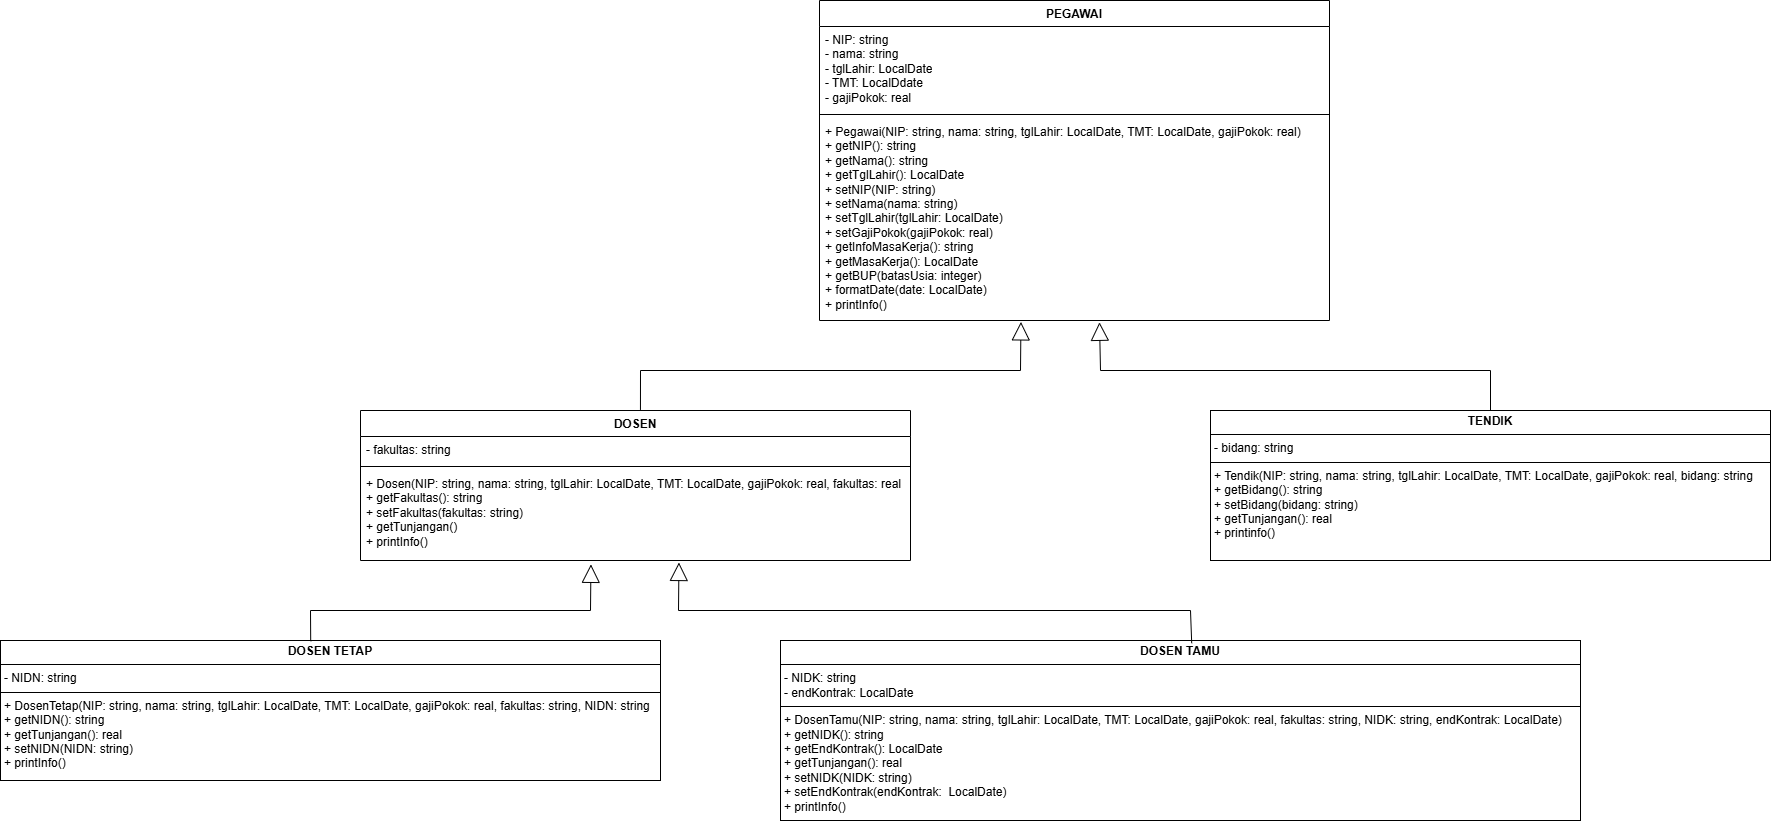

The diagram above was exported from draw.io. Its source (the exported page's mxGraphModel, read from the mxfile embedded in the PNG):
<mxGraphModel dx="2812" dy="875" grid="1" gridSize="10" guides="1" tooltips="1" connect="1" arrows="1" fold="1" page="1" pageScale="1" pageWidth="827" pageHeight="1169" math="0" shadow="0">
  <root>
    <mxCell id="WIyWlLk6GJQsqaUBKTNV-0" />
    <mxCell id="WIyWlLk6GJQsqaUBKTNV-1" parent="WIyWlLk6GJQsqaUBKTNV-0" />
    <mxCell id="4S4nRUaPKYiD_ZG85u4Y-4" value="PEGAWAI" style="swimlane;fontStyle=1;align=center;verticalAlign=top;childLayout=stackLayout;horizontal=1;startSize=26;horizontalStack=0;resizeParent=1;resizeParentMax=0;resizeLast=0;collapsible=1;marginBottom=0;whiteSpace=wrap;html=1;" parent="WIyWlLk6GJQsqaUBKTNV-1" vertex="1">
      <mxGeometry x="159" y="110" width="510" height="320" as="geometry" />
    </mxCell>
    <mxCell id="4S4nRUaPKYiD_ZG85u4Y-5" value="- NIP: string&lt;div&gt;- nama: string&lt;/div&gt;&lt;div&gt;- tglLahir: LocalDate&lt;/div&gt;&lt;div&gt;- TMT: LocalDdate&lt;/div&gt;&lt;div&gt;- gajiPokok: real&lt;/div&gt;" style="text;strokeColor=none;fillColor=none;align=left;verticalAlign=top;spacingLeft=4;spacingRight=4;overflow=hidden;rotatable=0;points=[[0,0.5],[1,0.5]];portConstraint=eastwest;whiteSpace=wrap;html=1;" parent="4S4nRUaPKYiD_ZG85u4Y-4" vertex="1">
      <mxGeometry y="26" width="510" height="84" as="geometry" />
    </mxCell>
    <mxCell id="4S4nRUaPKYiD_ZG85u4Y-6" value="" style="line;strokeWidth=1;fillColor=none;align=left;verticalAlign=middle;spacingTop=-1;spacingLeft=3;spacingRight=3;rotatable=0;labelPosition=right;points=[];portConstraint=eastwest;strokeColor=inherit;" parent="4S4nRUaPKYiD_ZG85u4Y-4" vertex="1">
      <mxGeometry y="110" width="510" height="8" as="geometry" />
    </mxCell>
    <mxCell id="4S4nRUaPKYiD_ZG85u4Y-7" value="+ Pegawai(NIP: string, nama: string, tglLahir: LocalDate, TMT: LocalDate, gajiPokok: real)&lt;div&gt;+ getNIP(): string&lt;/div&gt;&lt;div&gt;+ getNama(): string&lt;/div&gt;&lt;div&gt;+ getTglLahir(): LocalDate&lt;/div&gt;&lt;div&gt;+ setNIP(NIP: string)&lt;/div&gt;&lt;div&gt;+ setNama(nama: string)&lt;/div&gt;&lt;div&gt;+ setTglLahir(tglLahir: LocalDate)&lt;/div&gt;&lt;div&gt;+ setGajiPokok(gajiPokok: real)&lt;/div&gt;&lt;div&gt;+ getInfoMasaKerja(): string&lt;/div&gt;&lt;div&gt;+ getMasaKerja(): LocalDate&lt;/div&gt;&lt;div&gt;+ getBUP(batasUsia: integer)&lt;/div&gt;&lt;div&gt;+ formatDate(date: LocalDate)&lt;/div&gt;&lt;div&gt;+ printInfo()&lt;/div&gt;" style="text;strokeColor=none;fillColor=none;align=left;verticalAlign=top;spacingLeft=4;spacingRight=4;overflow=hidden;rotatable=0;points=[[0,0.5],[1,0.5]];portConstraint=eastwest;whiteSpace=wrap;html=1;" parent="4S4nRUaPKYiD_ZG85u4Y-4" vertex="1">
      <mxGeometry y="118" width="510" height="202" as="geometry" />
    </mxCell>
    <mxCell id="4S4nRUaPKYiD_ZG85u4Y-8" value="DOSEN" style="swimlane;fontStyle=1;align=center;verticalAlign=top;childLayout=stackLayout;horizontal=1;startSize=26;horizontalStack=0;resizeParent=1;resizeParentMax=0;resizeLast=0;collapsible=1;marginBottom=0;whiteSpace=wrap;html=1;" parent="WIyWlLk6GJQsqaUBKTNV-1" vertex="1">
      <mxGeometry x="-300" y="520" width="550" height="150" as="geometry" />
    </mxCell>
    <mxCell id="4S4nRUaPKYiD_ZG85u4Y-9" value="- fakultas: string" style="text;strokeColor=none;fillColor=none;align=left;verticalAlign=top;spacingLeft=4;spacingRight=4;overflow=hidden;rotatable=0;points=[[0,0.5],[1,0.5]];portConstraint=eastwest;whiteSpace=wrap;html=1;" parent="4S4nRUaPKYiD_ZG85u4Y-8" vertex="1">
      <mxGeometry y="26" width="550" height="26" as="geometry" />
    </mxCell>
    <mxCell id="4S4nRUaPKYiD_ZG85u4Y-10" value="" style="line;strokeWidth=1;fillColor=none;align=left;verticalAlign=middle;spacingTop=-1;spacingLeft=3;spacingRight=3;rotatable=0;labelPosition=right;points=[];portConstraint=eastwest;strokeColor=inherit;" parent="4S4nRUaPKYiD_ZG85u4Y-8" vertex="1">
      <mxGeometry y="52" width="550" height="8" as="geometry" />
    </mxCell>
    <mxCell id="4S4nRUaPKYiD_ZG85u4Y-11" value="+ Dosen(NIP: string, nama: string, tglLahir: LocalDate, TMT: LocalDate, gajiPokok: real, fakultas: real&lt;div&gt;+ getFakultas(): string&lt;/div&gt;&lt;div&gt;+ setFakultas(fakultas: string)&lt;/div&gt;&lt;div&gt;+ getTunjangan()&lt;/div&gt;&lt;div&gt;+ printInfo()&lt;/div&gt;" style="text;strokeColor=none;fillColor=none;align=left;verticalAlign=top;spacingLeft=4;spacingRight=4;overflow=hidden;rotatable=0;points=[[0,0.5],[1,0.5]];portConstraint=eastwest;whiteSpace=wrap;html=1;" parent="4S4nRUaPKYiD_ZG85u4Y-8" vertex="1">
      <mxGeometry y="60" width="550" height="90" as="geometry" />
    </mxCell>
    <mxCell id="4S4nRUaPKYiD_ZG85u4Y-12" value="" style="endArrow=block;endSize=16;endFill=0;html=1;rounded=0;entryX=0.395;entryY=1.007;entryDx=0;entryDy=0;entryPerimeter=0;exitX=0.509;exitY=-0.004;exitDx=0;exitDy=0;exitPerimeter=0;" parent="WIyWlLk6GJQsqaUBKTNV-1" source="4S4nRUaPKYiD_ZG85u4Y-8" target="4S4nRUaPKYiD_ZG85u4Y-7" edge="1">
      <mxGeometry width="160" relative="1" as="geometry">
        <mxPoint x="120" y="510" as="sourcePoint" />
        <mxPoint x="400" y="440" as="targetPoint" />
        <Array as="points">
          <mxPoint x="-20" y="480" />
          <mxPoint x="360" y="480" />
        </Array>
      </mxGeometry>
    </mxCell>
    <mxCell id="4S4nRUaPKYiD_ZG85u4Y-13" value="&lt;p style=&quot;margin:0px;margin-top:4px;text-align:center;&quot;&gt;&lt;b&gt;TENDIK&lt;/b&gt;&lt;/p&gt;&lt;hr size=&quot;1&quot; style=&quot;border-style:solid;&quot;&gt;&lt;p style=&quot;margin:0px;margin-left:4px;&quot;&gt;- bidang: string&lt;/p&gt;&lt;hr size=&quot;1&quot; style=&quot;border-style:solid;&quot;&gt;&lt;p style=&quot;margin:0px;margin-left:4px;&quot;&gt;+ Tendik(NIP: string, nama: string, tglLahir: LocalDate, TMT: LocalDate, gajiPokok: real, bidang: string&lt;/p&gt;&lt;p style=&quot;margin:0px;margin-left:4px;&quot;&gt;+ getBidang(): string&lt;/p&gt;&lt;p style=&quot;margin:0px;margin-left:4px;&quot;&gt;+ setBidang(bidang: string)&lt;/p&gt;&lt;p style=&quot;margin:0px;margin-left:4px;&quot;&gt;+ getTunjangan(): real&lt;/p&gt;&lt;p style=&quot;margin:0px;margin-left:4px;&quot;&gt;+ printinfo()&lt;/p&gt;" style="verticalAlign=top;align=left;overflow=fill;html=1;whiteSpace=wrap;" parent="WIyWlLk6GJQsqaUBKTNV-1" vertex="1">
      <mxGeometry x="550" y="520" width="560" height="150" as="geometry" />
    </mxCell>
    <mxCell id="4S4nRUaPKYiD_ZG85u4Y-14" value="" style="endArrow=block;endSize=16;endFill=0;html=1;rounded=0;exitX=0.5;exitY=0;exitDx=0;exitDy=0;entryX=0.549;entryY=1.009;entryDx=0;entryDy=0;entryPerimeter=0;" parent="WIyWlLk6GJQsqaUBKTNV-1" source="4S4nRUaPKYiD_ZG85u4Y-13" target="4S4nRUaPKYiD_ZG85u4Y-7" edge="1">
      <mxGeometry width="160" relative="1" as="geometry">
        <mxPoint x="500" y="450" as="sourcePoint" />
        <mxPoint x="660" y="450" as="targetPoint" />
        <Array as="points">
          <mxPoint x="830" y="480" />
          <mxPoint x="440" y="480" />
        </Array>
      </mxGeometry>
    </mxCell>
    <mxCell id="4S4nRUaPKYiD_ZG85u4Y-15" value="&lt;p style=&quot;margin:0px;margin-top:4px;text-align:center;&quot;&gt;&lt;b&gt;DOSEN TETAP&lt;/b&gt;&lt;/p&gt;&lt;hr size=&quot;1&quot; style=&quot;border-style:solid;&quot;&gt;&lt;p style=&quot;margin:0px;margin-left:4px;&quot;&gt;- NIDN: string&lt;/p&gt;&lt;hr size=&quot;1&quot; style=&quot;border-style:solid;&quot;&gt;&lt;p style=&quot;margin:0px;margin-left:4px;&quot;&gt;+ DosenTetap(NIP: string, nama: string, tglLahir: LocalDate, TMT: LocalDate, gajiPokok: real, fakultas: string, NIDN: string&lt;/p&gt;&lt;p style=&quot;margin:0px;margin-left:4px;&quot;&gt;+ getNIDN(): string&lt;/p&gt;&lt;p style=&quot;margin:0px;margin-left:4px;&quot;&gt;+ getTunjangan(): real&lt;/p&gt;&lt;p style=&quot;margin:0px;margin-left:4px;&quot;&gt;+ setNIDN(NIDN: string)&lt;/p&gt;&lt;p style=&quot;margin:0px;margin-left:4px;&quot;&gt;+ printInfo()&lt;/p&gt;" style="verticalAlign=top;align=left;overflow=fill;html=1;whiteSpace=wrap;" parent="WIyWlLk6GJQsqaUBKTNV-1" vertex="1">
      <mxGeometry x="-660" y="750" width="660" height="140" as="geometry" />
    </mxCell>
    <mxCell id="4S4nRUaPKYiD_ZG85u4Y-16" value="&lt;p style=&quot;margin:0px;margin-top:4px;text-align:center;&quot;&gt;&lt;b&gt;DOSEN TAMU&lt;/b&gt;&lt;/p&gt;&lt;hr size=&quot;1&quot; style=&quot;border-style:solid;&quot;&gt;&lt;p style=&quot;margin:0px;margin-left:4px;&quot;&gt;- NIDK: string&lt;/p&gt;&lt;p style=&quot;margin:0px;margin-left:4px;&quot;&gt;- endKontrak: LocalDate&lt;/p&gt;&lt;hr size=&quot;1&quot; style=&quot;border-style:solid;&quot;&gt;&lt;p style=&quot;margin:0px;margin-left:4px;&quot;&gt;+ DosenTamu(NIP: string, nama: string, tglLahir: LocalDate, TMT: LocalDate, gajiPokok: real, fakultas: string, NIDK: string, endKontrak: LocalDate)&lt;/p&gt;&lt;p style=&quot;margin:0px;margin-left:4px;&quot;&gt;+ getNIDK(): string&lt;/p&gt;&lt;p style=&quot;margin:0px;margin-left:4px;&quot;&gt;+ getEndKontrak(): LocalDate&lt;/p&gt;&lt;p style=&quot;margin:0px;margin-left:4px;&quot;&gt;+ getTunjangan(): real&lt;/p&gt;&lt;p style=&quot;margin:0px;margin-left:4px;&quot;&gt;+ setNIDK(NIDK: string)&lt;/p&gt;&lt;p style=&quot;margin:0px;margin-left:4px;&quot;&gt;+ setEndKontrak(endKontrak:&amp;nbsp; LocalDate)&lt;/p&gt;&lt;p style=&quot;margin:0px;margin-left:4px;&quot;&gt;+ printInfo()&lt;/p&gt;" style="verticalAlign=top;align=left;overflow=fill;html=1;whiteSpace=wrap;" parent="WIyWlLk6GJQsqaUBKTNV-1" vertex="1">
      <mxGeometry x="120" y="750" width="800" height="180" as="geometry" />
    </mxCell>
    <mxCell id="4S4nRUaPKYiD_ZG85u4Y-18" value="" style="endArrow=block;endSize=16;endFill=0;html=1;rounded=0;exitX=0.47;exitY=0.005;exitDx=0;exitDy=0;exitPerimeter=0;entryX=0.419;entryY=1.043;entryDx=0;entryDy=0;entryPerimeter=0;" parent="WIyWlLk6GJQsqaUBKTNV-1" source="4S4nRUaPKYiD_ZG85u4Y-15" target="4S4nRUaPKYiD_ZG85u4Y-11" edge="1">
      <mxGeometry width="160" relative="1" as="geometry">
        <mxPoint x="230" y="530" as="sourcePoint" />
        <mxPoint x="390" y="530" as="targetPoint" />
        <Array as="points">
          <mxPoint x="-350" y="720" />
          <mxPoint x="-70" y="720" />
        </Array>
      </mxGeometry>
    </mxCell>
    <mxCell id="4S4nRUaPKYiD_ZG85u4Y-19" value="" style="endArrow=block;endSize=16;endFill=0;html=1;rounded=0;entryX=0.579;entryY=1.022;entryDx=0;entryDy=0;entryPerimeter=0;exitX=0.514;exitY=0.015;exitDx=0;exitDy=0;exitPerimeter=0;" parent="WIyWlLk6GJQsqaUBKTNV-1" source="4S4nRUaPKYiD_ZG85u4Y-16" target="4S4nRUaPKYiD_ZG85u4Y-11" edge="1">
      <mxGeometry width="160" relative="1" as="geometry">
        <mxPoint x="-120" y="690" as="sourcePoint" />
        <mxPoint x="40" y="690" as="targetPoint" />
        <Array as="points">
          <mxPoint x="530" y="720" />
          <mxPoint x="18" y="720" />
        </Array>
      </mxGeometry>
    </mxCell>
  </root>
</mxGraphModel>